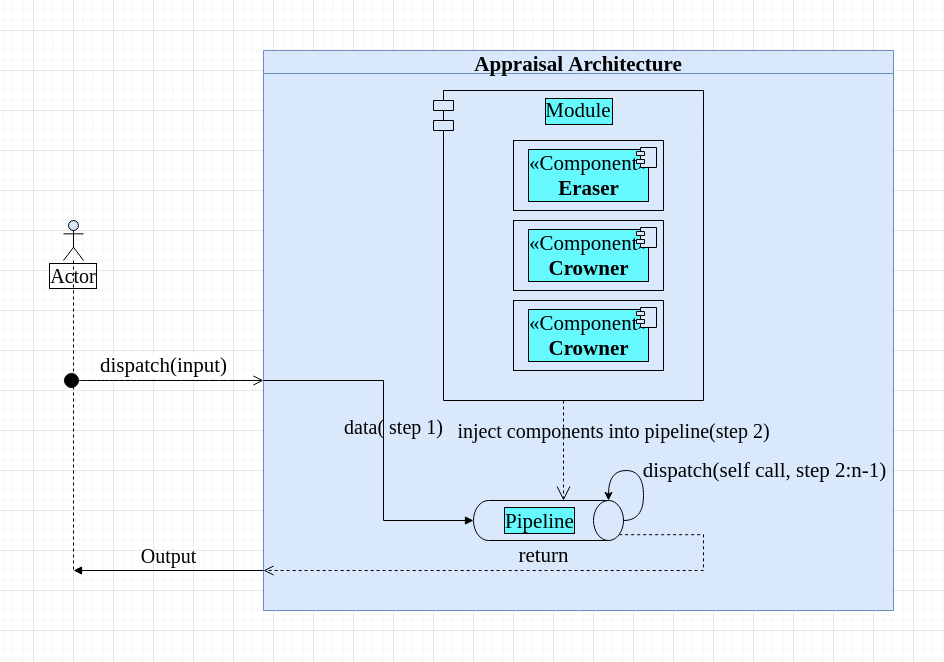

The diagram above was exported from draw.io. Its source (the exported page's mxGraphModel, read from the mxfile embedded in the PNG):
<mxGraphModel dx="1596" dy="884" grid="1" gridSize="10" guides="1" tooltips="1" connect="1" arrows="1" fold="1" page="1" pageScale="1" pageWidth="850" pageHeight="1100" math="0" shadow="0">
  <root>
    <mxCell id="0" />
    <mxCell id="1" parent="0" />
    <mxCell id="myzcrPaMyCi4Kb61R7I8-17" value="Actor" style="shape=umlLifeline;participant=umlActor;perimeter=lifelinePerimeter;whiteSpace=wrap;html=1;container=1;collapsible=0;recursiveResize=0;verticalAlign=top;spacingTop=36;outlineConnect=0;labelBackgroundColor=none;labelBorderColor=default;fontSize=20;fillColor=#DAE8FC;gradientColor=none;" vertex="1" parent="1">
      <mxGeometry x="30" y="270" width="20" height="350" as="geometry" />
    </mxCell>
    <mxCell id="_esQkDNF2PBwfBJNGCll-1" value="Appraisal Architecture" style="swimlane;fontSize=21;fillColor=#DAE8FC;strokeColor=#6c8ebf;swimlaneFillColor=#DAE8FC;" vertex="1" parent="1">
      <mxGeometry x="230" y="100" width="630" height="560" as="geometry" />
    </mxCell>
    <mxCell id="myzcrPaMyCi4Kb61R7I8-2" value="&lt;font style=&quot;font-size: 20px;&quot;&gt;&lt;span style=&quot;&quot;&gt;data&lt;/span&gt;( &lt;font style=&quot;font-size: 20px;&quot;&gt;step 1&lt;/font&gt;)&lt;/font&gt;" style="html=1;verticalAlign=bottom;endArrow=block;rounded=0;fontSize=21;entryX=0.5;entryY=1;entryDx=0;entryDy=0;entryPerimeter=0;edgeStyle=elbowEdgeStyle;labelBackgroundColor=none;" edge="1" parent="_esQkDNF2PBwfBJNGCll-1" target="_esQkDNF2PBwfBJNGCll-3">
      <mxGeometry x="0.037" y="10" width="80" relative="1" as="geometry">
        <mxPoint y="330" as="sourcePoint" />
        <mxPoint x="240" y="469.38" as="targetPoint" />
        <Array as="points">
          <mxPoint x="120" y="400" />
        </Array>
        <mxPoint as="offset" />
      </mxGeometry>
    </mxCell>
    <mxCell id="myzcrPaMyCi4Kb61R7I8-1" value="Module" style="shape=module;align=left;spacingLeft=20;align=center;verticalAlign=top;labelBackgroundColor=#66FAFF;labelBorderColor=default;fontSize=21;fillColor=#DAE8FC;gradientColor=none;" vertex="1" parent="_esQkDNF2PBwfBJNGCll-1">
      <mxGeometry x="170" y="40" width="270" height="310" as="geometry" />
    </mxCell>
    <mxCell id="_esQkDNF2PBwfBJNGCll-3" value="&lt;div&gt;Pipeline&lt;/div&gt;" style="shape=cylinder3;whiteSpace=wrap;html=1;boundedLbl=1;backgroundOutline=1;size=15;labelBackgroundColor=#66FAFF;labelBorderColor=default;fontSize=21;fillColor=#DAE8FC;gradientColor=none;direction=south;" vertex="1" parent="_esQkDNF2PBwfBJNGCll-1">
      <mxGeometry x="210" y="450" width="150" height="40" as="geometry" />
    </mxCell>
    <mxCell id="_esQkDNF2PBwfBJNGCll-10" value="«Component»&lt;br&gt;&lt;b&gt;Eraser&lt;/b&gt;" style="html=1;dropTarget=0;labelBackgroundColor=#66FAFF;labelBorderColor=default;fontSize=21;fillColor=#DAE8FC;gradientColor=none;" vertex="1" parent="_esQkDNF2PBwfBJNGCll-1">
      <mxGeometry x="250" y="90" width="150" height="70" as="geometry" />
    </mxCell>
    <mxCell id="_esQkDNF2PBwfBJNGCll-11" value="" style="shape=module;jettyWidth=8;jettyHeight=4;labelBackgroundColor=#66FAFF;labelBorderColor=default;fontSize=21;fillColor=#DAE8FC;gradientColor=none;" vertex="1" parent="_esQkDNF2PBwfBJNGCll-10">
      <mxGeometry x="1" width="20" height="20" relative="1" as="geometry">
        <mxPoint x="-27" y="7" as="offset" />
      </mxGeometry>
    </mxCell>
    <mxCell id="_esQkDNF2PBwfBJNGCll-12" value="«Component»&lt;br&gt;&lt;b&gt;Crowner&lt;/b&gt;" style="html=1;dropTarget=0;labelBackgroundColor=#66FAFF;labelBorderColor=default;fontSize=21;fillColor=#DAE8FC;gradientColor=none;" vertex="1" parent="_esQkDNF2PBwfBJNGCll-1">
      <mxGeometry x="250" y="170" width="150" height="70" as="geometry" />
    </mxCell>
    <mxCell id="_esQkDNF2PBwfBJNGCll-13" value="" style="shape=module;jettyWidth=8;jettyHeight=4;labelBackgroundColor=#66FAFF;labelBorderColor=default;fontSize=21;fillColor=#DAE8FC;gradientColor=none;" vertex="1" parent="_esQkDNF2PBwfBJNGCll-12">
      <mxGeometry x="1" width="20" height="20" relative="1" as="geometry">
        <mxPoint x="-27" y="7" as="offset" />
      </mxGeometry>
    </mxCell>
    <mxCell id="_esQkDNF2PBwfBJNGCll-14" value="«Component»&lt;br&gt;&lt;b&gt;Crowner&lt;/b&gt;" style="html=1;dropTarget=0;labelBackgroundColor=#66FAFF;labelBorderColor=default;fontSize=21;fillColor=#DAE8FC;gradientColor=none;" vertex="1" parent="_esQkDNF2PBwfBJNGCll-1">
      <mxGeometry x="250" y="250" width="150" height="70" as="geometry" />
    </mxCell>
    <mxCell id="_esQkDNF2PBwfBJNGCll-15" value="" style="shape=module;jettyWidth=8;jettyHeight=4;labelBackgroundColor=#66FAFF;labelBorderColor=default;fontSize=21;fillColor=#DAE8FC;gradientColor=none;" vertex="1" parent="_esQkDNF2PBwfBJNGCll-14">
      <mxGeometry x="1" width="20" height="20" relative="1" as="geometry">
        <mxPoint x="-27" y="7" as="offset" />
      </mxGeometry>
    </mxCell>
    <mxCell id="myzcrPaMyCi4Kb61R7I8-6" value="" style="endArrow=classic;html=1;rounded=0;fontSize=21;elbow=vertical;exitX=0.5;exitY=0;exitDx=0;exitDy=0;exitPerimeter=0;edgeStyle=orthogonalEdgeStyle;curved=1;entryX=0;entryY=0;entryDx=0;entryDy=15;entryPerimeter=0;" edge="1" parent="_esQkDNF2PBwfBJNGCll-1" source="_esQkDNF2PBwfBJNGCll-3" target="_esQkDNF2PBwfBJNGCll-3">
      <mxGeometry width="50" height="50" relative="1" as="geometry">
        <mxPoint x="140" y="290" as="sourcePoint" />
        <mxPoint x="190" y="240" as="targetPoint" />
        <Array as="points">
          <mxPoint x="380" y="470" />
          <mxPoint x="380" y="420" />
          <mxPoint x="345" y="420" />
        </Array>
      </mxGeometry>
    </mxCell>
    <mxCell id="myzcrPaMyCi4Kb61R7I8-7" value="&lt;div&gt;&lt;span style=&quot;&quot;&gt;dispatch(self call, step 2:n-1)&lt;/span&gt;&lt;/div&gt;" style="edgeLabel;html=1;align=center;verticalAlign=middle;resizable=0;points=[];fontSize=21;labelBackgroundColor=none;" vertex="1" connectable="0" parent="myzcrPaMyCi4Kb61R7I8-6">
      <mxGeometry x="-0.1152" y="-1" relative="1" as="geometry">
        <mxPoint x="119" y="-12" as="offset" />
      </mxGeometry>
    </mxCell>
    <mxCell id="myzcrPaMyCi4Kb61R7I8-14" value="&lt;div&gt;inject components into pipeline(step 2)&lt;/div&gt;" style="endArrow=open;endSize=12;dashed=1;html=1;rounded=0;labelBackgroundColor=none;fontSize=20;edgeStyle=elbowEdgeStyle;" edge="1" parent="_esQkDNF2PBwfBJNGCll-1" source="myzcrPaMyCi4Kb61R7I8-1" target="_esQkDNF2PBwfBJNGCll-3">
      <mxGeometry x="-0.4" y="50" width="160" relative="1" as="geometry">
        <mxPoint x="240" y="370" as="sourcePoint" />
        <mxPoint x="400" y="370" as="targetPoint" />
        <Array as="points">
          <mxPoint x="300" y="430" />
        </Array>
        <mxPoint as="offset" />
      </mxGeometry>
    </mxCell>
    <mxCell id="myzcrPaMyCi4Kb61R7I8-11" value="dispatch(input)" style="html=1;verticalAlign=bottom;startArrow=circle;startFill=1;endArrow=open;startSize=6;endSize=8;rounded=0;fontSize=21;curved=1;elbow=vertical;" edge="1" parent="1">
      <mxGeometry width="80" relative="1" as="geometry">
        <mxPoint x="30" y="430" as="sourcePoint" />
        <mxPoint x="230" y="430" as="targetPoint" />
      </mxGeometry>
    </mxCell>
    <mxCell id="myzcrPaMyCi4Kb61R7I8-12" value="return" style="html=1;verticalAlign=bottom;endArrow=open;dashed=1;endSize=8;rounded=0;labelBackgroundColor=none;fontSize=21;edgeStyle=orthogonalEdgeStyle;exitX=0.855;exitY=0;exitDx=0;exitDy=4.35;exitPerimeter=0;" edge="1" parent="1" source="_esQkDNF2PBwfBJNGCll-3">
      <mxGeometry relative="1" as="geometry">
        <mxPoint x="590" y="450" as="sourcePoint" />
        <mxPoint x="230" y="620" as="targetPoint" />
        <Array as="points">
          <mxPoint x="670" y="584" />
          <mxPoint x="670" y="620" />
          <mxPoint x="230" y="620" />
        </Array>
      </mxGeometry>
    </mxCell>
    <mxCell id="myzcrPaMyCi4Kb61R7I8-15" value="Output" style="html=1;verticalAlign=bottom;endArrow=block;rounded=0;labelBackgroundColor=none;fontSize=20;" edge="1" parent="1">
      <mxGeometry width="80" relative="1" as="geometry">
        <mxPoint x="230" y="620" as="sourcePoint" />
        <mxPoint x="40" y="620" as="targetPoint" />
      </mxGeometry>
    </mxCell>
  </root>
</mxGraphModel>